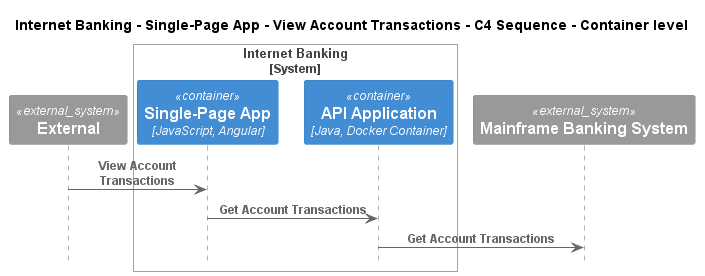

The diagram above was rendered by PlantUML. Its source (embedded in the PNG):
@startuml
!pragma layout smetana
!include ..\..\..\..\..\..\..\.c4s\C4_Sequence.puml

title Internet Banking - Single-Page App - View Account Transactions - C4 Sequence - Container level

System_Ext(C4InterFlow.SoftwareSystems.ExternalSystem, "External", "")

System_Boundary(BigBankPlc.SoftwareSystems.InternetBanking, "Internet Banking")
    Container(BigBankPlc.SoftwareSystems.InternetBanking.Containers.SinglePageApp, "Single-Page App", "JavaScript, Angular", "Provides all the Internet banking functionality to customers via their web browser")
    Container(BigBankPlc.SoftwareSystems.InternetBanking.Containers.APIApplication, "API Application", "Java, Docker Container", "Provides Internet banking functionality via API")
Boundary_End()
System_Ext(BigBankPlc.SoftwareSystems.MainframeBankingSystem, "Mainframe Banking System", "")

Rel(C4InterFlow.SoftwareSystems.ExternalSystem, BigBankPlc.SoftwareSystems.InternetBanking.Containers.SinglePageApp, "View Account Transactions")
Rel(BigBankPlc.SoftwareSystems.InternetBanking.Containers.SinglePageApp, BigBankPlc.SoftwareSystems.InternetBanking.Containers.APIApplication, "Get Account Transactions")
Rel(BigBankPlc.SoftwareSystems.InternetBanking.Containers.APIApplication, BigBankPlc.SoftwareSystems.MainframeBankingSystem, "Get Account Transactions")


@enduml